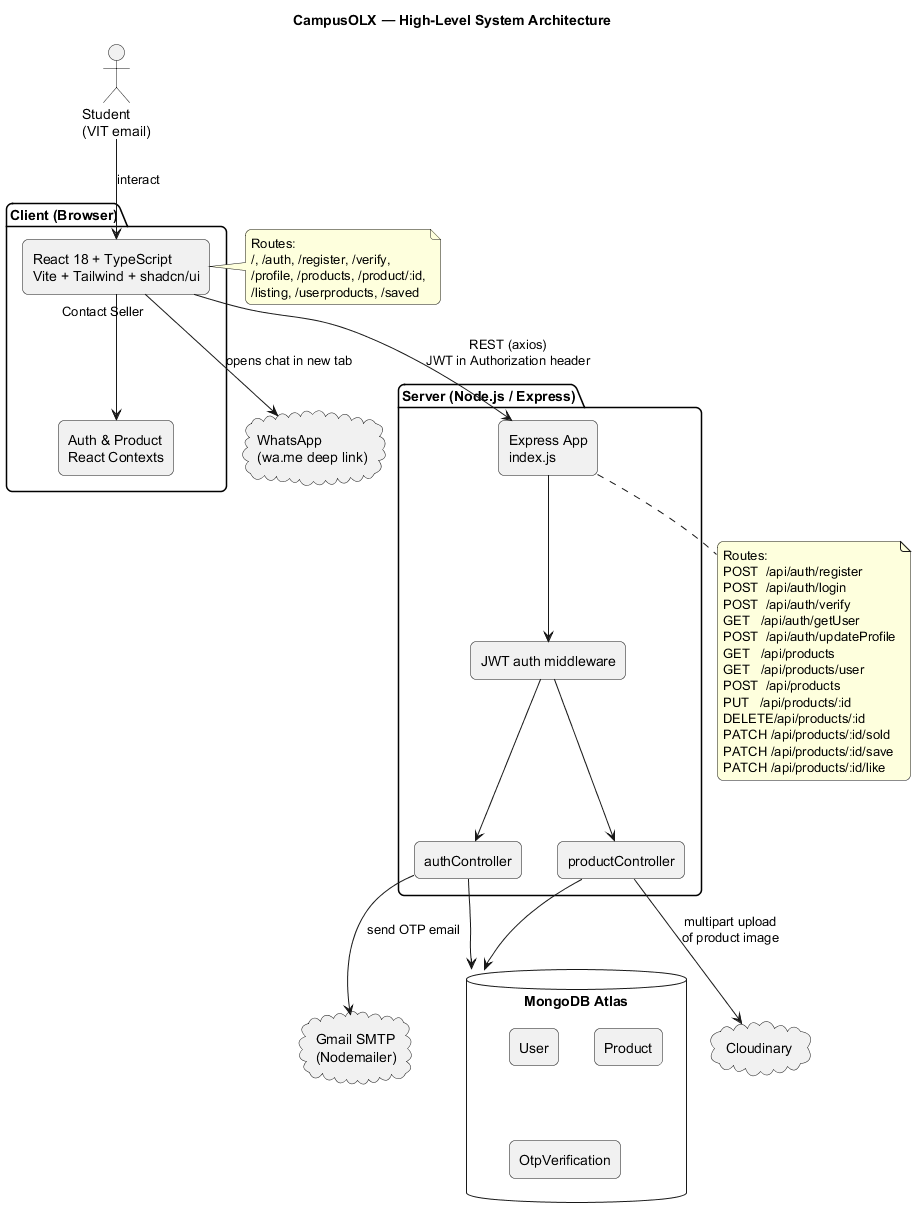

The diagram above was rendered by PlantUML. Its source (embedded in the PNG):
@startuml architecture
title CampusOLX — High-Level System Architecture

skinparam componentStyle rectangle
skinparam shadowing false
skinparam defaultFontName Helvetica
skinparam roundCorner 12

actor "Student\n(VIT email)" as user

package "Client (Browser)" {
  [React 18 + TypeScript\nVite + Tailwind + shadcn/ui] as spa
  [Auth & Product\nReact Contexts] as ctx
  spa --> ctx
}

package "Server (Node.js / Express)" {
  [Express App\nindex.js] as api
  [authController] as authc
  [productController] as prodc
  [JWT auth middleware] as mw
  api --> mw
  mw --> authc
  mw --> prodc
}

database "MongoDB Atlas" as db {
  [User]
  [Product]
  [OtpVerification]
}

cloud "Cloudinary" as cld
cloud "Gmail SMTP\n(Nodemailer)" as smtp
cloud "WhatsApp\n(wa.me deep link)" as wa

user --> spa : interact
spa --> api : REST (axios)\nJWT in Authorization header
authc --> db
prodc --> db
prodc --> cld : multipart upload\nof product image
authc --> smtp : send OTP email
spa --> wa : "Contact Seller"\nopens chat in new tab

note right of spa
  Routes:
  /, /auth, /register, /verify,
  /profile, /products, /product/:id,
  /listing, /userproducts, /saved
end note

note bottom of api
  Routes:
  POST  /api/auth/register
  POST  /api/auth/login
  POST  /api/auth/verify
  GET   /api/auth/getUser
  POST  /api/auth/updateProfile
  GET   /api/products
  GET   /api/products/user
  POST  /api/products
  PUT   /api/products/:id
  DELETE/api/products/:id
  PATCH /api/products/:id/sold
  PATCH /api/products/:id/save
  PATCH /api/products/:id/like
end note

@enduml